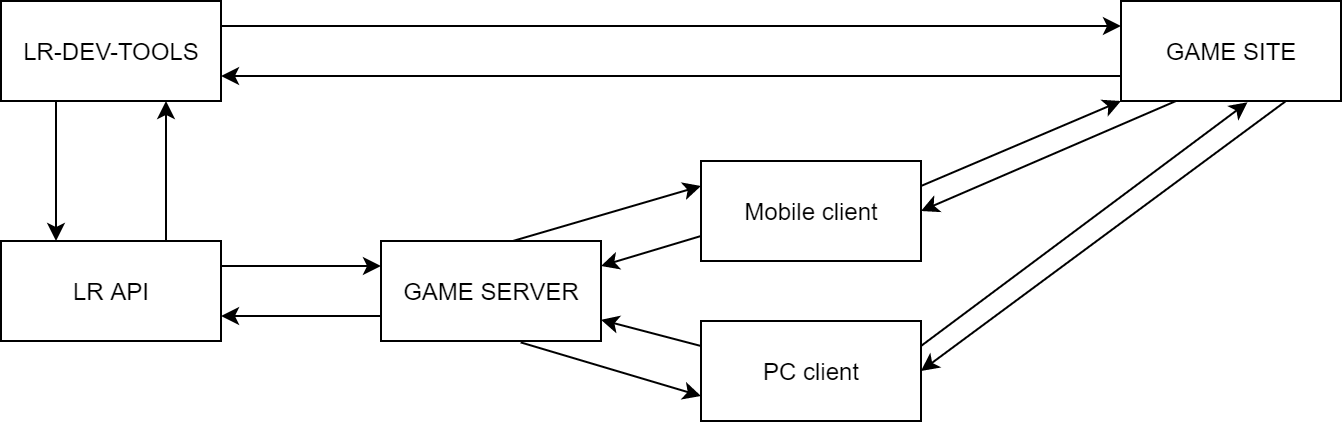

The diagram above was exported from draw.io. Its source (the exported page's mxGraphModel, read from the mxfile embedded in the PNG):
<mxGraphModel dx="1640" dy="459" grid="1" gridSize="10" guides="1" tooltips="1" connect="1" arrows="1" fold="1" page="1" pageScale="1" pageWidth="827" pageHeight="1169" math="0" shadow="0">
  <root>
    <mxCell id="0" />
    <mxCell id="1" parent="0" />
    <mxCell id="-0GOmZi-sLij-_vjIVd3-6" style="edgeStyle=none;rounded=0;jumpStyle=none;orthogonalLoop=1;jettySize=auto;html=1;exitX=1;exitY=0.25;exitDx=0;exitDy=0;entryX=0;entryY=0.25;entryDx=0;entryDy=0;strokeColor=default;" parent="1" source="-0GOmZi-sLij-_vjIVd3-1" target="-0GOmZi-sLij-_vjIVd3-5" edge="1">
      <mxGeometry relative="1" as="geometry" />
    </mxCell>
    <mxCell id="-0GOmZi-sLij-_vjIVd3-1" value="LR-DEV-TOOLS" style="html=1;" parent="1" vertex="1">
      <mxGeometry x="-30" y="160" width="110" height="50" as="geometry" />
    </mxCell>
    <mxCell id="-0GOmZi-sLij-_vjIVd3-10" style="edgeStyle=none;rounded=0;jumpStyle=none;orthogonalLoop=1;jettySize=auto;html=1;strokeColor=default;exitX=0;exitY=0.25;exitDx=0;exitDy=0;" parent="1" source="-0GOmZi-sLij-_vjIVd3-9" target="-0GOmZi-sLij-_vjIVd3-2" edge="1">
      <mxGeometry relative="1" as="geometry" />
    </mxCell>
    <mxCell id="-0GOmZi-sLij-_vjIVd3-12" style="edgeStyle=none;rounded=0;jumpStyle=none;orthogonalLoop=1;jettySize=auto;html=1;exitX=0;exitY=0.75;exitDx=0;exitDy=0;entryX=1;entryY=0.25;entryDx=0;entryDy=0;strokeColor=default;" parent="1" source="-0GOmZi-sLij-_vjIVd3-8" target="-0GOmZi-sLij-_vjIVd3-2" edge="1">
      <mxGeometry relative="1" as="geometry" />
    </mxCell>
    <mxCell id="lU48R5hNCoXn7aPHMyXC-3" style="edgeStyle=orthogonalEdgeStyle;rounded=0;orthogonalLoop=1;jettySize=auto;html=1;exitX=0;exitY=0.75;exitDx=0;exitDy=0;entryX=1;entryY=0.75;entryDx=0;entryDy=0;" edge="1" parent="1" source="-0GOmZi-sLij-_vjIVd3-2" target="lU48R5hNCoXn7aPHMyXC-1">
      <mxGeometry relative="1" as="geometry" />
    </mxCell>
    <mxCell id="-0GOmZi-sLij-_vjIVd3-2" value="GAME SERVER" style="html=1;" parent="1" vertex="1">
      <mxGeometry x="160" y="280" width="110" height="50" as="geometry" />
    </mxCell>
    <mxCell id="-0GOmZi-sLij-_vjIVd3-7" style="edgeStyle=none;rounded=0;jumpStyle=none;orthogonalLoop=1;jettySize=auto;html=1;exitX=0;exitY=0.75;exitDx=0;exitDy=0;entryX=1;entryY=0.75;entryDx=0;entryDy=0;strokeColor=default;" parent="1" source="-0GOmZi-sLij-_vjIVd3-5" target="-0GOmZi-sLij-_vjIVd3-1" edge="1">
      <mxGeometry relative="1" as="geometry" />
    </mxCell>
    <mxCell id="-0GOmZi-sLij-_vjIVd3-15" style="edgeStyle=none;rounded=0;jumpStyle=none;orthogonalLoop=1;jettySize=auto;html=1;exitX=0.25;exitY=1;exitDx=0;exitDy=0;entryX=1;entryY=0.5;entryDx=0;entryDy=0;strokeColor=default;" parent="1" source="-0GOmZi-sLij-_vjIVd3-5" target="-0GOmZi-sLij-_vjIVd3-8" edge="1">
      <mxGeometry relative="1" as="geometry" />
    </mxCell>
    <mxCell id="-0GOmZi-sLij-_vjIVd3-17" style="edgeStyle=none;rounded=0;jumpStyle=none;orthogonalLoop=1;jettySize=auto;html=1;exitX=0.75;exitY=1;exitDx=0;exitDy=0;entryX=1;entryY=0.5;entryDx=0;entryDy=0;strokeColor=default;" parent="1" source="-0GOmZi-sLij-_vjIVd3-5" target="-0GOmZi-sLij-_vjIVd3-9" edge="1">
      <mxGeometry relative="1" as="geometry" />
    </mxCell>
    <mxCell id="-0GOmZi-sLij-_vjIVd3-5" value="GAME SITE" style="html=1;" parent="1" vertex="1">
      <mxGeometry x="530" y="160" width="110" height="50" as="geometry" />
    </mxCell>
    <mxCell id="-0GOmZi-sLij-_vjIVd3-13" style="edgeStyle=none;rounded=0;jumpStyle=none;orthogonalLoop=1;jettySize=auto;html=1;exitX=0.604;exitY=-0.003;exitDx=0;exitDy=0;entryX=0;entryY=0.25;entryDx=0;entryDy=0;strokeColor=default;exitPerimeter=0;" parent="1" source="-0GOmZi-sLij-_vjIVd3-2" target="-0GOmZi-sLij-_vjIVd3-8" edge="1">
      <mxGeometry relative="1" as="geometry" />
    </mxCell>
    <mxCell id="-0GOmZi-sLij-_vjIVd3-14" style="edgeStyle=none;rounded=0;jumpStyle=none;orthogonalLoop=1;jettySize=auto;html=1;exitX=1;exitY=0.25;exitDx=0;exitDy=0;entryX=0;entryY=1;entryDx=0;entryDy=0;strokeColor=default;" parent="1" source="-0GOmZi-sLij-_vjIVd3-8" target="-0GOmZi-sLij-_vjIVd3-5" edge="1">
      <mxGeometry relative="1" as="geometry" />
    </mxCell>
    <mxCell id="-0GOmZi-sLij-_vjIVd3-8" value="Mobile client" style="html=1;" parent="1" vertex="1">
      <mxGeometry x="320" y="240" width="110" height="50" as="geometry" />
    </mxCell>
    <mxCell id="-0GOmZi-sLij-_vjIVd3-11" style="edgeStyle=none;rounded=0;jumpStyle=none;orthogonalLoop=1;jettySize=auto;html=1;exitX=0.635;exitY=1.014;exitDx=0;exitDy=0;entryX=0;entryY=0.75;entryDx=0;entryDy=0;strokeColor=default;exitPerimeter=0;" parent="1" source="-0GOmZi-sLij-_vjIVd3-2" target="-0GOmZi-sLij-_vjIVd3-9" edge="1">
      <mxGeometry relative="1" as="geometry" />
    </mxCell>
    <mxCell id="-0GOmZi-sLij-_vjIVd3-16" style="edgeStyle=none;rounded=0;jumpStyle=none;orthogonalLoop=1;jettySize=auto;html=1;exitX=1;exitY=0.25;exitDx=0;exitDy=0;entryX=0.575;entryY=1.013;entryDx=0;entryDy=0;entryPerimeter=0;strokeColor=default;" parent="1" source="-0GOmZi-sLij-_vjIVd3-9" target="-0GOmZi-sLij-_vjIVd3-5" edge="1">
      <mxGeometry relative="1" as="geometry" />
    </mxCell>
    <mxCell id="-0GOmZi-sLij-_vjIVd3-9" value="PC client" style="html=1;" parent="1" vertex="1">
      <mxGeometry x="320" y="320" width="110" height="50" as="geometry" />
    </mxCell>
    <mxCell id="lU48R5hNCoXn7aPHMyXC-4" style="edgeStyle=orthogonalEdgeStyle;rounded=0;orthogonalLoop=1;jettySize=auto;html=1;exitX=1;exitY=0.25;exitDx=0;exitDy=0;entryX=0;entryY=0.25;entryDx=0;entryDy=0;" edge="1" parent="1" source="lU48R5hNCoXn7aPHMyXC-1" target="-0GOmZi-sLij-_vjIVd3-2">
      <mxGeometry relative="1" as="geometry" />
    </mxCell>
    <mxCell id="lU48R5hNCoXn7aPHMyXC-7" style="edgeStyle=orthogonalEdgeStyle;rounded=0;orthogonalLoop=1;jettySize=auto;html=1;exitX=0.25;exitY=1;exitDx=0;exitDy=0;entryX=0.25;entryY=0;entryDx=0;entryDy=0;" edge="1" parent="1" source="-0GOmZi-sLij-_vjIVd3-1" target="lU48R5hNCoXn7aPHMyXC-1">
      <mxGeometry relative="1" as="geometry" />
    </mxCell>
    <mxCell id="lU48R5hNCoXn7aPHMyXC-8" style="edgeStyle=orthogonalEdgeStyle;rounded=0;orthogonalLoop=1;jettySize=auto;html=1;exitX=0.75;exitY=0;exitDx=0;exitDy=0;entryX=0.75;entryY=1;entryDx=0;entryDy=0;" edge="1" parent="1" source="lU48R5hNCoXn7aPHMyXC-1" target="-0GOmZi-sLij-_vjIVd3-1">
      <mxGeometry relative="1" as="geometry" />
    </mxCell>
    <mxCell id="lU48R5hNCoXn7aPHMyXC-1" value="LR API" style="html=1;" vertex="1" parent="1">
      <mxGeometry x="-30" y="280" width="110" height="50" as="geometry" />
    </mxCell>
  </root>
</mxGraphModel>